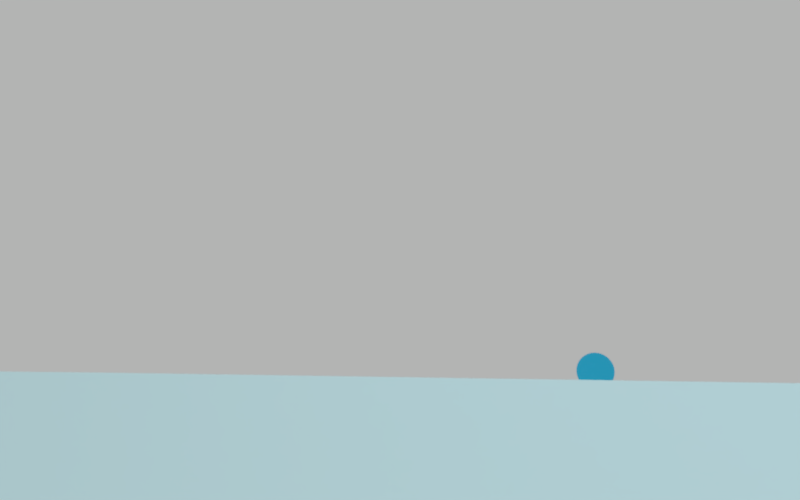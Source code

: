 # Source: RenderSketchGame-RyanGreen-0815.blend  (saved by Blender 2.71.0; exported with 4.5.12 LTS)
import bpy
from mathutils import Matrix  # noqa: F401  (used for matrix-valued properties, if any)

bpy.ops.wm.read_factory_settings(use_empty=True)
scene = bpy.context.scene
scene.name = 'Scene'

# ---- collections
col_collection_1 = bpy.data.collections.new('Collection 1'); scene.collection.children.link(col_collection_1)

# ---- materials (node trees are filled in below, after node groups)
mat_material_002 = bpy.data.materials.new('Material.002')
mat_material_002.alpha_threshold = 0.0
mat_material_002.roughness = 0.5
mat_material_002.line_color = (0.0, 0.0, 0.0, 1.0)
mat_material_001 = bpy.data.materials.new('Material.001')
mat_material_001.alpha_threshold = 0.0
mat_material_001.roughness = 0.5
mat_material_001.line_color = (0.0, 0.0, 0.0, 1.0)

# ---- material node trees
mat_material_002.use_nodes = True; mat_material_002.node_tree.nodes.clear()
_N = mat_material_002.node_tree.nodes; _L = mat_material_002.node_tree.links
n0 = _N.new('ShaderNodeOutputMaterial'); n0.name = 'Material Output'; n0.location = (300, 300)
n1 = _N.new('ShaderNodeBsdfDiffuse'); n1.name = 'Diffuse BSDF'; n1.location = (10, 300)
n1.inputs[0].default_value = (0.6628, 0.8, 0.8, 1.0)
n1.inputs[1].default_value = 1.0
_L.new(n1.outputs[0], n0.inputs[0])
n0.is_active_output = True
mat_material_001.use_nodes = True; mat_material_001.node_tree.nodes.clear()
_N = mat_material_001.node_tree.nodes; _L = mat_material_001.node_tree.links
n0 = _N.new('ShaderNodeOutputMaterial'); n0.name = 'Material Output'; n0.location = (300, 300)
n1 = _N.new('ShaderNodeBsdfGlass'); n1.name = 'Glass BSDF'; n1.location = (100, 300)
n1.distribution = 'BECKMANN'
n1.inputs[0].default_value = (0.3967, 0.7802, 1.0, 1.0)
n1.inputs[1].default_value = 0.1
n1.inputs[2].default_value = 1.199
_L.new(n1.outputs[0], n0.inputs[0])
n0.is_active_output = True

# ---- world
world_world = bpy.data.worlds.new('World'); scene.world = world_world
world_world.use_nodes = True; world_world.node_tree.nodes.clear()
_N = world_world.node_tree.nodes; _L = world_world.node_tree.links
n0 = _N.new('ShaderNodeOutputWorld'); n0.name = 'World Output'; n0.location = (300, 300)
n1 = _N.new('ShaderNodeBackground'); n1.name = 'Background'; n1.location = (10, 300)
n1.inputs[0].default_value = (0.3931, 0.3931, 0.3931, 1.0)
n1.inputs[1].default_value = 1.4
_L.new(n1.outputs[0], n0.inputs[0])
n0.is_active_output = True
world_world.color = (0.05088, 0.05088, 0.05088)
world_world.use_sun_shadow = False
world_world.sun_shadow_jitter_overblur = 0.0
world_world.cycles.sampling_method = 'MANUAL'
world_world.cycles.sample_map_resolution = 256

# ---- cameras
cam_camera = bpy.data.cameras.new('Camera')
cam_camera.clip_end = 100.0
cam_camera.lens = 26.6
cam_camera.sensor_width = 32.0
cam_camera.sensor_height = 18.0
cam_camera.ortho_scale = 7.314
cam_camera.dof.use_dof = True
cam_camera.dof.focus_distance = 1.2
cam_camera.dof.aperture_fstop = 13.3

# ---- lights
light_lamp = bpy.data.lights.new('Lamp', 'SUN')
light_lamp.color = (0.3726, 0.8336, 1.0)
light_lamp.transmission_factor = 0.0
light_lamp.cutoff_distance = 30.0
light_lamp.angle = 2.147
light_lamp.energy = 10.1
light_lamp.shadow_buffer_clip_start = 1.001
light_lamp.shadow_soft_size = 1.842
light_lamp.shadow_cascade_max_distance = 1000.0
light_lamp.cycles.use_multiple_importance_sampling = False

# ---- meshes
me_plane = bpy.data.meshes.new('Plane')
me_plane.from_pydata([(-1.0, -1.0, 0.0), (1.0, -1.0, 0.0), (-1.0, 1.0, 0.0), (1.0, 1.0, 0.0)], [], [(0, 1, 3, 2)])
me_plane.materials.append(mat_material_002)
me_plane.use_remesh_preserve_volume = False
me_plane.use_remesh_preserve_attributes = False
me_plane.use_mirror_vertex_groups = False
me_plane.update()
me_sphere = bpy.data.meshes.new('Sphere')
me_sphere.from_pydata([(-0.1951, 0.0, 0.7082), (-0.3827, 0.0, 0.6872), (-0.5556, 0.0, 0.643), (-0.7071, 0.0, 0.5707), (-0.8315, 0.0, 0.4679), (-0.9239, 0.0, 0.3351), (-0.9808, 0.0, 0.1782), (-1.0, 0.0, 0.01734), (-0.9808, 0.0, -0.1324), (-0.9239, 0.0, -0.2567), (-0.8315, 0.0, -0.3496), (-0.7071, 0.0, -0.4107), (-0.5556, 0.0, -0.4436), (-0.3827, 0.0, -0.4553), (-0.1951, 0.0, -0.4547), (-0.1913, 0.03806, 0.7082), (-0.3753, 0.07466, 0.6872), (-0.5449, 0.1084, 0.643), (-0.6935, 0.1379, 0.5707), (-0.8155, 0.1622, 0.4679), (-0.9061, 0.1802, 0.3351), (-0.9619, 0.1913, 0.1782), (-0.9808, 0.1951, 0.01734), (-0.9619, 0.1913, -0.1324), (-0.9061, 0.1802, -0.2567), (-0.8155, 0.1622, -0.3496), (-0.6935, 0.1379, -0.4107), (-0.5449, 0.1084, -0.4436), (-0.3753, 0.07466, -0.4553), (-0.1913, 0.03806, -0.4547), (-0.1802, 0.07466, 0.7082), (-0.3536, 0.1464, 0.6872), (-0.5133, 0.2126, 0.643), (-0.6533, 0.2706, 0.5707), (-0.7682, 0.3182, 0.4679), (-0.8536, 0.3536, 0.3351), (-0.9061, 0.3753, 0.1782), (-0.9239, 0.3827, 0.01734), (-0.9061, 0.3753, -0.1324), (-0.8536, 0.3536, -0.2567), (-0.7682, 0.3182, -0.3496), (-0.6533, 0.2706, -0.4107), (-0.5133, 0.2126, -0.4436), (-0.3536, 0.1464, -0.4553), (-0.1802, 0.07466, -0.4547), (-0.1622, 0.1084, 0.7082), (-0.3182, 0.2126, 0.6872), (-0.4619, 0.3087, 0.643), (-0.5879, 0.3928, 0.5707), (-0.6913, 0.4619, 0.4679), (-0.7682, 0.5133, 0.3351), (-0.8155, 0.5449, 0.1782), (-0.8315, 0.5556, 0.01734), (-0.8155, 0.5449, -0.1324), (-0.7682, 0.5133, -0.2567), (-0.6913, 0.4619, -0.3496), (-0.5879, 0.3928, -0.4107), (-0.4619, 0.3087, -0.4436), (-0.3182, 0.2126, -0.4553), (-0.1622, 0.1084, -0.4547), (-0.1379, 0.1379, 0.7082), (-0.2706, 0.2706, 0.6872), (-0.3928, 0.3928, 0.643), (-0.5, 0.5, 0.5707), (-0.5879, 0.5879, 0.4679), (-0.6533, 0.6533, 0.3351), (-0.6935, 0.6935, 0.1782), (-0.7071, 0.7071, 0.01734), (-0.6935, 0.6935, -0.1324), (-0.6533, 0.6533, -0.2567), (-0.5879, 0.5879, -0.3496), (-0.5, 0.5, -0.4107), (-0.3928, 0.3928, -0.4436), (-0.2706, 0.2706, -0.4553), (-0.1379, 0.1379, -0.4547), (-0.1084, 0.1622, 0.7082), (-0.2126, 0.3182, 0.6872), (-0.3087, 0.4619, 0.643), (-0.3928, 0.5879, 0.5707), (-0.4619, 0.6913, 0.4679), (-0.5133, 0.7682, 0.3351), (-0.5449, 0.8155, 0.1782), (-0.5556, 0.8315, 0.01734), (-0.5449, 0.8155, -0.1324), (-0.5133, 0.7682, -0.2567), (-0.4619, 0.6913, -0.3496), (-0.3928, 0.5879, -0.4107), (-0.3087, 0.4619, -0.4436), (-0.2126, 0.3182, -0.4553), (-0.1084, 0.1622, -0.4547), (-0.07466, 0.1802, 0.7082), (-0.1464, 0.3536, 0.6872), (-0.2126, 0.5133, 0.643), (-0.2706, 0.6533, 0.5707), (-0.3182, 0.7682, 0.4679), (-0.3536, 0.8536, 0.3351), (-0.3753, 0.9061, 0.1782), (-0.3827, 0.9239, 0.01734), (-0.3753, 0.9061, -0.1324), (-0.3536, 0.8536, -0.2567), (-0.3182, 0.7682, -0.3496), (-0.2706, 0.6533, -0.4107), (-0.2126, 0.5133, -0.4436), (-0.1464, 0.3536, -0.4553), (-0.07466, 0.1802, -0.4547), (-0.03806, 0.1913, 0.7082), (-0.07466, 0.3753, 0.6872), (-0.1084, 0.5449, 0.643), (-0.1379, 0.6935, 0.5707), (-0.1622, 0.8155, 0.4679), (-0.1802, 0.9061, 0.3351), (-0.1913, 0.9619, 0.1782), (-0.1951, 0.9808, 0.01734), (-0.1913, 0.9619, -0.1324), (-0.1802, 0.9061, -0.2567), (-0.1622, 0.8155, -0.3496), (-0.1379, 0.6935, -0.4107), (-0.1084, 0.5449, -0.4436), (-0.07466, 0.3753, -0.4553), (-0.03806, 0.1913, -0.4547), (3.266e-07, 0.1951, 0.7082), (3.192e-07, 0.3827, 0.6872), (3.117e-07, 0.5556, 0.643), (3.192e-07, 0.7071, 0.5707), (3.341e-07, 0.8315, 0.4679), (2.745e-07, 0.9239, 0.3351), (3.937e-07, 0.9808, 0.1782), (3.788e-07, 1.0, 0.01734), (3.937e-07, 0.9808, -0.1324), (2.298e-07, 0.9239, -0.2567), (3.341e-07, 0.8315, -0.3496), (3.192e-07, 0.7071, -0.4107), (3.415e-07, 0.5556, -0.4436), (3.043e-07, 0.3827, -0.4553), (3.08e-07, 0.1951, -0.4547), (0.03806, 0.1913, 0.7082), (0.07466, 0.3753, 0.6872), (0.1084, 0.5449, 0.643), (0.138, 0.6935, 0.5707), (0.1622, 0.8155, 0.4679), (0.1802, 0.9061, 0.3351), (0.1913, 0.9619, 0.1782), (0.1951, 0.9808, 0.01734), (0.1913, 0.9619, -0.1324), (0.1802, 0.9061, -0.2567), (0.1622, 0.8155, -0.3496), (0.138, 0.6935, -0.4107), (0.1084, 0.5449, -0.4436), (0.07466, 0.3753, -0.4553), (0.03806, 0.1913, -0.4547), (0.07466, 0.1802, 0.7082), (0.1464, 0.3536, 0.6872), (0.2126, 0.5133, 0.643), (0.2706, 0.6533, 0.5707), (0.3182, 0.7682, 0.4679), (0.3536, 0.8536, 0.3351), (0.3753, 0.9061, 0.1782), (0.3827, 0.9239, 0.01734), (0.3753, 0.9061, -0.1324), (0.3536, 0.8536, -0.2567), (0.3182, 0.7682, -0.3496), (0.2706, 0.6533, -0.4107), (0.2126, 0.5133, -0.4436), (0.1464, 0.3536, -0.4553), (0.07466, 0.1802, -0.4547), (0.1084, 0.1622, 0.7082), (0.2126, 0.3182, 0.6872), (0.3087, 0.4619, 0.643), (0.3928, 0.5879, 0.5707), (0.4619, 0.6913, 0.4679), (0.5133, 0.7682, 0.3351), (0.5449, 0.8155, 0.1782), (0.5556, 0.8315, 0.01734), (0.5449, 0.8155, -0.1324), (0.5133, 0.7682, -0.2567), (0.4619, 0.6913, -0.3496), (0.3928, 0.5879, -0.4107), (0.3087, 0.4619, -0.4436), (0.2126, 0.3182, -0.4553), (0.1084, 0.1622, -0.4547), (0.138, 0.1379, 0.7082), (0.2706, 0.2706, 0.6872), (0.3928, 0.3928, 0.643), (0.5, 0.5, 0.5707), (0.5879, 0.5879, 0.4679), (0.6533, 0.6533, 0.3351), (0.6935, 0.6935, 0.1782), (0.7071, 0.7071, 0.01734), (0.6935, 0.6935, -0.1324), (0.6533, 0.6533, -0.2567), (0.5879, 0.5879, -0.3496), (0.5, 0.5, -0.4107), (0.3928, 0.3928, -0.4436), (0.2706, 0.2706, -0.4553), (0.138, 0.1379, -0.4547), (0.1622, 0.1084, 0.7082), (0.3182, 0.2126, 0.6872), (0.4619, 0.3087, 0.643), (0.5879, 0.3928, 0.5707), (0.6913, 0.4619, 0.4679), (0.7682, 0.5133, 0.3351), (0.8155, 0.5449, 0.1782), (0.8315, 0.5556, 0.01734), (0.8155, 0.5449, -0.1324), (0.7682, 0.5133, -0.2567), (0.6913, 0.4619, -0.3496), (0.5879, 0.3928, -0.4107), (0.4619, 0.3087, -0.4436), (0.3182, 0.2126, -0.4553), (0.1622, 0.1084, -0.4547), (0.1802, 0.07466, 0.7082), (0.3536, 0.1464, 0.6872), (0.5133, 0.2126, 0.643), (0.6533, 0.2706, 0.5707), (0.7682, 0.3182, 0.4679), (0.8536, 0.3536, 0.3351), (0.9061, 0.3753, 0.1782), (0.9239, 0.3827, 0.01734), (0.9061, 0.3753, -0.1324), (0.8536, 0.3536, -0.2567), (0.7682, 0.3182, -0.3496), (0.6533, 0.2706, -0.4107), (0.5133, 0.2126, -0.4436), (0.3536, 0.1464, -0.4553), (0.1802, 0.07466, -0.4547), (0.1913, 0.03806, 0.7082), (0.3753, 0.07466, 0.6872), (0.5449, 0.1084, 0.643), (0.6935, 0.1379, 0.5707), (0.8155, 0.1622, 0.4679), (0.9061, 0.1802, 0.3351), (0.9619, 0.1913, 0.1782), (0.9808, 0.1951, 0.01734), (0.9619, 0.1913, -0.1324), (0.9061, 0.1802, -0.2567), (0.8155, 0.1622, -0.3496), (0.6935, 0.1379, -0.4107), (0.5449, 0.1084, -0.4436), (0.3753, 0.07466, -0.4553), (0.1913, 0.03806, -0.4547), (0.1951, -7.212e-09, 0.7082), (0.3827, 4.122e-08, 0.6872), (0.5556, 2.632e-08, 0.643), (0.7071, -2.584e-08, 0.5707), (0.8315, -8.544e-08, 0.4679), (0.9239, 6.357e-08, 0.3351), (0.9808, -8.544e-08, 0.1782), (1.0, -1.003e-07, 0.01734), (0.9808, -8.544e-08, -0.1324), (0.9239, 6.357e-08, -0.2567), (0.8315, -8.544e-08, -0.3496), (0.7071, -2.584e-08, -0.4107), (0.5556, -1.094e-08, -0.4436), (0.3827, 3.964e-09, -0.4553), (0.1951, 3.964e-09, -0.4547), (3.258e-07, 0.0, -0.4522), (0.1913, -0.03806, 0.7082), (0.3753, -0.07466, 0.6872), (0.5449, -0.1084, 0.643), (0.6935, -0.1379, 0.5707), (0.8155, -0.1622, 0.4679), (0.9061, -0.1802, 0.3351), (0.9619, -0.1913, 0.1782), (0.9808, -0.1951, 0.01734), (0.9619, -0.1913, -0.1324), (0.9061, -0.1802, -0.2567), (0.8155, -0.1622, -0.3496), (0.6935, -0.1379, -0.4107), (0.5449, -0.1084, -0.4436), (0.3753, -0.07466, -0.4553), (0.1913, -0.03806, -0.4547), (0.1802, -0.07466, 0.7082), (0.3536, -0.1464, 0.6872), (0.5133, -0.2126, 0.643), (0.6533, -0.2706, 0.5707), (0.7682, -0.3182, 0.4679), (0.8536, -0.3536, 0.3351), (0.9061, -0.3753, 0.1782), (0.9239, -0.3827, 0.01734), (0.9061, -0.3753, -0.1324), (0.8536, -0.3536, -0.2567), (0.7682, -0.3182, -0.3496), (0.6533, -0.2706, -0.4107), (0.5133, -0.2126, -0.4436), (0.3536, -0.1464, -0.4553), (0.1802, -0.07466, -0.4547), (0.1622, -0.1084, 0.7082), (0.3182, -0.2126, 0.6872), (0.4619, -0.3087, 0.643), (0.5879, -0.3928, 0.5707), (0.6913, -0.4619, 0.4679), (0.7682, -0.5133, 0.3351), (0.8155, -0.5449, 0.1782), (0.8315, -0.5556, 0.01734), (0.8155, -0.5449, -0.1324), (0.7682, -0.5133, -0.2567), (0.6913, -0.4619, -0.3496), (0.5879, -0.3928, -0.4107), (0.4619, -0.3087, -0.4436), (0.3182, -0.2126, -0.4553), (0.1622, -0.1084, -0.4547), (0.138, -0.1379, 0.7082), (0.2706, -0.2706, 0.6872), (0.3928, -0.3928, 0.643), (0.5, -0.5, 0.5707), (0.5879, -0.5879, 0.4679), (0.6533, -0.6533, 0.3351), (0.6935, -0.6935, 0.1782), (0.7071, -0.7071, 0.01734), (0.6935, -0.6935, -0.1324), (0.6533, -0.6533, -0.2567), (0.5879, -0.5879, -0.3496), (0.5, -0.5, -0.4107), (0.3928, -0.3928, -0.4436), (0.2706, -0.2706, -0.4553), (0.1379, -0.1379, -0.4547), (0.1084, -0.1622, 0.7082), (0.2126, -0.3182, 0.6872), (0.3087, -0.4619, 0.643), (0.3928, -0.5879, 0.5707), (0.4619, -0.6913, 0.4679), (0.5133, -0.7682, 0.3351), (0.5449, -0.8155, 0.1782), (0.5556, -0.8315, 0.01734), (0.5449, -0.8155, -0.1324), (0.5133, -0.7682, -0.2567), (0.4619, -0.6913, -0.3496), (0.3928, -0.5879, -0.4107), (0.3087, -0.4619, -0.4436), (0.2126, -0.3182, -0.4553), (0.1084, -0.1622, -0.4547), (0.07466, -0.1802, 0.7082), (0.1464, -0.3536, 0.6872), (0.2126, -0.5133, 0.643), (0.2706, -0.6533, 0.5707), (0.3182, -0.7682, 0.4679), (0.3536, -0.8536, 0.3351), (0.3753, -0.9061, 0.1782), (0.3827, -0.9239, 0.01734), (0.3753, -0.9061, -0.1324), (0.3536, -0.8536, -0.2567), (0.3182, -0.7682, -0.3496), (0.2706, -0.6533, -0.4107), (0.2126, -0.5133, -0.4436), (0.1464, -0.3536, -0.4553), (0.07466, -0.1802, -0.4547), (0.03806, -0.1913, 0.7082), (0.07466, -0.3753, 0.6872), (0.1084, -0.5449, 0.643), (0.1379, -0.6935, 0.5707), (0.1622, -0.8155, 0.4679), (0.1802, -0.9061, 0.3351), (0.1913, -0.9619, 0.1782), (0.1951, -0.9808, 0.01734), (0.1913, -0.9619, -0.1324), (0.1802, -0.9061, -0.2567), (0.1622, -0.8155, -0.3496), (0.1379, -0.6935, -0.4107), (0.1084, -0.5449, -0.4436), (0.07466, -0.3753, -0.4553), (0.03806, -0.1913, -0.4547), (3.117e-07, -0.1951, 0.7082), (2.819e-07, -0.3827, 0.6872), (2.819e-07, -0.5556, 0.643), (1.851e-07, -0.7071, 0.5707), (1.404e-07, -0.8315, 0.4679), (3.192e-07, -0.9239, 0.3351), (9.567e-08, -0.9808, 0.1782), (1.404e-07, -1.0, 0.01734), (9.567e-08, -0.9808, -0.1324), (3.192e-07, -0.9239, -0.2567), (1.404e-07, -0.8315, -0.3496), (1.851e-07, -0.7071, -0.4107), (2.596e-07, -0.5556, -0.4436), (2.521e-07, -0.3827, -0.4553), (3.155e-07, -0.1951, -0.4547), (-0.03806, -0.1913, 0.7082), (-0.07466, -0.3753, 0.6872), (-0.1084, -0.5449, 0.643), (-0.1379, -0.6935, 0.5707), (-0.1622, -0.8155, 0.4679), (-0.1802, -0.9061, 0.3351), (-0.1913, -0.9619, 0.1782), (-0.1951, -0.9808, 0.01734), (-0.1913, -0.9619, -0.1324), (-0.1802, -0.9061, -0.2567), (-0.1622, -0.8155, -0.3496), (-0.1379, -0.6935, -0.4107), (-0.1084, -0.5449, -0.4436), (-0.07466, -0.3753, -0.4553), (-0.03806, -0.1913, -0.4547), (-0.07466, -0.1802, 0.7082), (-0.1464, -0.3536, 0.6872), (-0.2126, -0.5133, 0.643), (-0.2706, -0.6533, 0.5707), (-0.3182, -0.7682, 0.4679), (-0.3536, -0.8536, 0.3351), (-0.3753, -0.9061, 0.1782), (-0.3827, -0.9239, 0.01734), (-0.3753, -0.9061, -0.1324), (-0.3536, -0.8536, -0.2567), (-0.3182, -0.7682, -0.3496), (-0.2706, -0.6533, -0.4107), (-0.2126, -0.5133, -0.4436), (-0.1464, -0.3536, -0.4553), (-0.07466, -0.1802, -0.4547), (-0.1084, -0.1622, 0.7082), (-0.2126, -0.3182, 0.6872), (-0.3087, -0.4619, 0.643), (-0.3928, -0.5879, 0.5707), (-0.4619, -0.6913, 0.4679), (-0.5133, -0.7682, 0.3351), (-0.5449, -0.8155, 0.1782), (-0.5556, -0.8315, 0.01734), (-0.5449, -0.8155, -0.1324), (-0.5133, -0.7682, -0.2567), (-0.4619, -0.6913, -0.3496), (-0.3928, -0.5879, -0.4107), (-0.3087, -0.4619, -0.4436), (-0.2126, -0.3182, -0.4553), (-0.1084, -0.1622, -0.4547), (-0.1379, -0.1379, 0.7082), (-0.2706, -0.2706, 0.6872), (-0.3928, -0.3928, 0.643), (-0.5, -0.5, 0.5707), (-0.5879, -0.5879, 0.4679), (-0.6533, -0.6533, 0.3351), (-0.6935, -0.6935, 0.1782), (-0.7071, -0.7071, 0.01734), (-0.6935, -0.6935, -0.1324), (-0.6533, -0.6533, -0.2567), (-0.5879, -0.5879, -0.3496), (-0.5, -0.5, -0.4107), (-0.3928, -0.3928, -0.4436), (-0.2706, -0.2706, -0.4553), (-0.1379, -0.1379, -0.4547), (-0.1622, -0.1084, 0.7082), (-0.3182, -0.2126, 0.6872), (-0.4619, -0.3087, 0.643), (-0.5879, -0.3928, 0.5707), (-0.6913, -0.4619, 0.4679), (-0.7682, -0.5133, 0.3351), (-0.8155, -0.5449, 0.1782), (-0.8315, -0.5556, 0.01734), (-0.8155, -0.5449, -0.1324), (-0.7682, -0.5133, -0.2567), (-0.6913, -0.4619, -0.3496), (-0.5879, -0.3928, -0.4107), (-0.4619, -0.3087, -0.4436), (-0.3182, -0.2126, -0.4553), (-0.1622, -0.1084, -0.4547), (2.48e-08, -1.247e-07, 0.7134), (-0.1802, -0.07466, 0.7082), (-0.3536, -0.1464, 0.6872), (-0.5133, -0.2126, 0.643), (-0.6533, -0.2706, 0.5707), (-0.7682, -0.3182, 0.4679), (-0.8536, -0.3536, 0.3351), (-0.9061, -0.3753, 0.1782), (-0.9239, -0.3827, 0.01734), (-0.9061, -0.3753, -0.1324), (-0.8536, -0.3536, -0.2567), (-0.7682, -0.3182, -0.3496), (-0.6533, -0.2706, -0.4107), (-0.5133, -0.2126, -0.4436), (-0.3536, -0.1464, -0.4553), (-0.1802, -0.07466, -0.4547), (-0.1913, -0.03806, 0.7082), (-0.3753, -0.07466, 0.6872), (-0.5449, -0.1084, 0.643), (-0.6935, -0.1379, 0.5707), (-0.8155, -0.1622, 0.4679), (-0.9061, -0.1802, 0.3351), (-0.9619, -0.1913, 0.1782), (-0.9808, -0.1951, 0.01734), (-0.9619, -0.1913, -0.1324), (-0.9061, -0.1802, -0.2567), (-0.8155, -0.1622, -0.3496), (-0.6935, -0.1379, -0.4107), (-0.5449, -0.1084, -0.4436), (-0.3753, -0.07466, -0.4553), (-0.1913, -0.03806, -0.4547)], [], [(8, 7, 22, 23), (6, 5, 20, 21), (4, 3, 18, 19), (2, 1, 16, 17), (13, 12, 27, 28), (11, 10, 25, 26), (9, 8, 23, 24), (7, 6, 21, 22), (5, 4, 19, 20), (3, 2, 17, 18), (14, 13, 28, 29), (1, 0, 15, 16), (12, 11, 26, 27), (10, 9, 24, 25), (18, 17, 32, 33), (29, 28, 43, 44), (16, 15, 30, 31), (27, 26, 41, 42), (25, 24, 39, 40), (23, 22, 37, 38), (21, 20, 35, 36), (19, 18, 33, 34), (17, 16, 31, 32), (28, 27, 42, 43), (26, 25, 40, 41), (24, 23, 38, 39), (22, 21, 36, 37), (20, 19, 34, 35), (33, 32, 47, 48), (44, 43, 58, 59), (31, 30, 45, 46), (42, 41, 56, 57), (40, 39, 54, 55), (38, 37, 52, 53), (36, 35, 50, 51), (34, 33, 48, 49), (32, 31, 46, 47), (43, 42, 57, 58), (41, 40, 55, 56), (39, 38, 53, 54), (37, 36, 51, 52), (35, 34, 49, 50), (48, 47, 62, 63), (59, 58, 73, 74), (46, 45, 60, 61), (57, 56, 71, 72), (55, 54, 69, 70), (53, 52, 67, 68), (51, 50, 65, 66), (49, 48, 63, 64), (47, 46, 61, 62), (58, 57, 72, 73), (56, 55, 70, 71), (54, 53, 68, 69), (52, 51, 66, 67), (50, 49, 64, 65), (63, 62, 77, 78), (74, 73, 88, 89), (61, 60, 75, 76), (72, 71, 86, 87), (70, 69, 84, 85), (68, 67, 82, 83), (66, 65, 80, 81), (64, 63, 78, 79), (62, 61, 76, 77), (73, 72, 87, 88), (71, 70, 85, 86), (69, 68, 83, 84), (67, 66, 81, 82), (65, 64, 79, 80), (78, 77, 92, 93), (89, 88, 103, 104), (76, 75, 90, 91), (87, 86, 101, 102), (85, 84, 99, 100), (83, 82, 97, 98), (81, 80, 95, 96), (79, 78, 93, 94), (77, 76, 91, 92), (88, 87, 102, 103), (86, 85, 100, 101), (84, 83, 98, 99), (82, 81, 96, 97), (80, 79, 94, 95), (93, 92, 107, 108), (104, 103, 118, 119), (91, 90, 105, 106), (102, 101, 116, 117), (100, 99, 114, 115), (98, 97, 112, 113), (96, 95, 110, 111), (94, 93, 108, 109), (92, 91, 106, 107), (103, 102, 117, 118), (101, 100, 115, 116), (99, 98, 113, 114), (97, 96, 111, 112), (95, 94, 109, 110), (108, 107, 122, 123), (119, 118, 133, 134), (106, 105, 120, 121), (117, 116, 131, 132), (115, 114, 129, 130), (113, 112, 127, 128), (111, 110, 125, 126), (109, 108, 123, 124), (107, 106, 121, 122), (118, 117, 132, 133), (116, 115, 130, 131), (114, 113, 128, 129), (112, 111, 126, 127), (110, 109, 124, 125), (123, 122, 137, 138), (134, 133, 148, 149), (121, 120, 135, 136), (132, 131, 146, 147), (130, 129, 144, 145), (128, 127, 142, 143), (126, 125, 140, 141), (124, 123, 138, 139), (122, 121, 136, 137), (133, 132, 147, 148), (131, 130, 145, 146), (129, 128, 143, 144), (127, 126, 141, 142), (125, 124, 139, 140), (138, 137, 152, 153), (149, 148, 163, 164), (136, 135, 150, 151), (147, 146, 161, 162), (145, 144, 159, 160), (143, 142, 157, 158), (141, 140, 155, 156), (139, 138, 153, 154), (137, 136, 151, 152), (148, 147, 162, 163), (146, 145, 160, 161), (144, 143, 158, 159), (142, 141, 156, 157), (140, 139, 154, 155), (153, 152, 167, 168), (164, 163, 178, 179), (151, 150, 165, 166), (162, 161, 176, 177), (160, 159, 174, 175), (158, 157, 172, 173), (156, 155, 170, 171), (154, 153, 168, 169), (152, 151, 166, 167), (163, 162, 177, 178), (161, 160, 175, 176), (159, 158, 173, 174), (157, 156, 171, 172), (155, 154, 169, 170), (168, 167, 182, 183), (179, 178, 193, 194), (166, 165, 180, 181), (177, 176, 191, 192), (175, 174, 189, 190), (173, 172, 187, 188), (171, 170, 185, 186), (169, 168, 183, 184), (167, 166, 181, 182), (178, 177, 192, 193), (176, 175, 190, 191), (174, 173, 188, 189), (172, 171, 186, 187), (170, 169, 184, 185), (183, 182, 197, 198), (194, 193, 208, 209), (181, 180, 195, 196), (192, 191, 206, 207), (190, 189, 204, 205), (188, 187, 202, 203), (186, 185, 200, 201), (184, 183, 198, 199), (182, 181, 196, 197), (193, 192, 207, 208), (191, 190, 205, 206), (189, 188, 203, 204), (187, 186, 201, 202), (185, 184, 199, 200), (198, 197, 212, 213), (209, 208, 223, 224), (196, 195, 210, 211), (207, 206, 221, 222), (205, 204, 219, 220), (203, 202, 217, 218), (201, 200, 215, 216), (199, 198, 213, 214), (197, 196, 211, 212), (208, 207, 222, 223), (206, 205, 220, 221), (204, 203, 218, 219), (202, 201, 216, 217), (200, 199, 214, 215), (213, 212, 227, 228), (224, 223, 238, 239), (211, 210, 225, 226), (222, 221, 236, 237), (220, 219, 234, 235), (218, 217, 232, 233), (216, 215, 230, 231), (214, 213, 228, 229), (212, 211, 226, 227), (223, 222, 237, 238), (221, 220, 235, 236), (219, 218, 233, 234), (217, 216, 231, 232), (215, 214, 229, 230), (228, 227, 242, 243), (239, 238, 253, 254), (226, 225, 240, 241), (237, 236, 251, 252), (235, 234, 249, 250), (233, 232, 247, 248), (231, 230, 245, 246), (229, 228, 243, 244), (227, 226, 241, 242), (238, 237, 252, 253), (236, 235, 250, 251), (234, 233, 248, 249), (232, 231, 246, 247), (230, 229, 244, 245), (243, 242, 258, 259), (254, 253, 269, 270), (241, 240, 256, 257), (252, 251, 267, 268), (250, 249, 265, 266), (248, 247, 263, 264), (246, 245, 261, 262), (244, 243, 259, 260), (242, 241, 257, 258), (253, 252, 268, 269), (251, 250, 266, 267), (249, 248, 264, 265), (247, 246, 262, 263), (245, 244, 260, 261), (259, 258, 273, 274), (270, 269, 284, 285), (257, 256, 271, 272), (268, 267, 282, 283), (266, 265, 280, 281), (264, 263, 278, 279), (262, 261, 276, 277), (260, 259, 274, 275), (258, 257, 272, 273), (269, 268, 283, 284), (267, 266, 281, 282), (265, 264, 279, 280), (263, 262, 277, 278), (261, 260, 275, 276), (274, 273, 288, 289), (285, 284, 299, 300), (272, 271, 286, 287), (283, 282, 297, 298), (281, 280, 295, 296), (279, 278, 293, 294), (277, 276, 291, 292), (275, 274, 289, 290), (273, 272, 287, 288), (284, 283, 298, 299), (282, 281, 296, 297), (280, 279, 294, 295), (278, 277, 292, 293), (276, 275, 290, 291), (289, 288, 303, 304), (300, 299, 314, 315), (287, 286, 301, 302), (298, 297, 312, 313), (296, 295, 310, 311), (294, 293, 308, 309), (292, 291, 306, 307), (290, 289, 304, 305), (288, 287, 302, 303), (299, 298, 313, 314), (297, 296, 311, 312), (295, 294, 309, 310), (293, 292, 307, 308), (291, 290, 305, 306), (304, 303, 318, 319), (315, 314, 329, 330), (302, 301, 316, 317), (313, 312, 327, 328), (311, 310, 325, 326), (309, 308, 323, 324), (307, 306, 321, 322), (305, 304, 319, 320), (303, 302, 317, 318), (314, 313, 328, 329), (312, 311, 326, 327), (310, 309, 324, 325), (308, 307, 322, 323), (306, 305, 320, 321), (319, 318, 333, 334), (330, 329, 344, 345), (317, 316, 331, 332), (328, 327, 342, 343), (326, 325, 340, 341), (324, 323, 338, 339), (322, 321, 336, 337), (320, 319, 334, 335), (318, 317, 332, 333), (329, 328, 343, 344), (327, 326, 341, 342), (325, 324, 339, 340), (323, 322, 337, 338), (321, 320, 335, 336), (334, 333, 348, 349), (345, 344, 359, 360), (332, 331, 346, 347), (343, 342, 357, 358), (341, 340, 355, 356), (339, 338, 353, 354), (337, 336, 351, 352), (335, 334, 349, 350), (333, 332, 347, 348), (344, 343, 358, 359), (342, 341, 356, 357), (340, 339, 354, 355), (338, 337, 352, 353), (336, 335, 350, 351), (349, 348, 363, 364), (360, 359, 374, 375), (347, 346, 361, 362), (358, 357, 372, 373), (356, 355, 370, 371), (354, 353, 368, 369), (352, 351, 366, 367), (350, 349, 364, 365), (348, 347, 362, 363), (359, 358, 373, 374), (357, 356, 371, 372), (355, 354, 369, 370), (353, 352, 367, 368), (351, 350, 365, 366), (364, 363, 378, 379), (375, 374, 389, 390), (362, 361, 376, 377), (373, 372, 387, 388), (371, 370, 385, 386), (369, 368, 383, 384), (367, 366, 381, 382), (365, 364, 379, 380), (363, 362, 377, 378), (374, 373, 388, 389), (372, 371, 386, 387), (370, 369, 384, 385), (368, 367, 382, 383), (366, 365, 380, 381), (379, 378, 393, 394), (390, 389, 404, 405), (377, 376, 391, 392), (388, 387, 402, 403), (386, 385, 400, 401), (384, 383, 398, 399), (382, 381, 396, 397), (380, 379, 394, 395), (378, 377, 392, 393), (389, 388, 403, 404), (387, 386, 401, 402), (385, 384, 399, 400), (383, 382, 397, 398), (381, 380, 395, 396), (394, 393, 408, 409), (405, 404, 419, 420), (392, 391, 406, 407), (403, 402, 417, 418), (401, 400, 415, 416), (399, 398, 413, 414), (397, 396, 411, 412), (395, 394, 409, 410), (393, 392, 407, 408), (404, 403, 418, 419), (402, 401, 416, 417), (400, 399, 414, 415), (398, 397, 412, 413), (396, 395, 410, 411), (409, 408, 423, 424), (420, 419, 434, 435), (407, 406, 421, 422), (418, 417, 432, 433), (416, 415, 430, 431), (414, 413, 428, 429), (412, 411, 426, 427), (410, 409, 424, 425), (408, 407, 422, 423), (419, 418, 433, 434), (417, 416, 431, 432), (415, 414, 429, 430), (413, 412, 427, 428), (411, 410, 425, 426), (424, 423, 438, 439), (435, 434, 449, 450), (422, 421, 436, 437), (433, 432, 447, 448), (431, 430, 445, 446), (429, 428, 443, 444), (427, 426, 441, 442), (425, 424, 439, 440), (423, 422, 437, 438), (434, 433, 448, 449), (432, 431, 446, 447), (430, 429, 444, 445), (428, 427, 442, 443), (426, 425, 440, 441), (439, 438, 454, 455), (450, 449, 465, 466), (437, 436, 452, 453), (448, 447, 463, 464), (446, 445, 461, 462), (444, 443, 459, 460), (442, 441, 457, 458), (440, 439, 455, 456), (438, 437, 453, 454), (449, 448, 464, 465), (447, 446, 462, 463), (445, 444, 460, 461), (443, 442, 458, 459), (441, 440, 456, 457), (455, 454, 469, 470), (466, 465, 480, 481), (453, 452, 467, 468), (464, 463, 478, 479), (462, 461, 476, 477), (460, 459, 474, 475), (458, 457, 472, 473), (456, 455, 470, 471), (454, 453, 468, 469), (465, 464, 479, 480), (463, 462, 477, 478), (461, 460, 475, 476), (459, 458, 473, 474), (457, 456, 471, 472), (255, 14, 29), (0, 451, 15), (255, 29, 44), (15, 451, 30), (255, 44, 59), (30, 451, 45), (255, 59, 74), (45, 451, 60), (255, 74, 89), (60, 451, 75), (255, 89, 104), (75, 451, 90), (255, 104, 119), (90, 451, 105), (255, 119, 134), (105, 451, 120), (255, 134, 149), (120, 451, 135), (255, 149, 164), (135, 451, 150), (255, 164, 179), (150, 451, 165), (255, 179, 194), (165, 451, 180), (255, 194, 209), (180, 451, 195), (255, 209, 224), (195, 451, 210), (255, 224, 239), (210, 451, 225), (255, 239, 254), (225, 451, 240), (255, 254, 270), (240, 451, 256), (255, 270, 285), (256, 451, 271), (255, 285, 300), (271, 451, 286), (255, 300, 315), (286, 451, 301), (255, 315, 330), (301, 451, 316), (255, 330, 345), (316, 451, 331), (255, 345, 360), (331, 451, 346), (255, 360, 375), (346, 451, 361), (255, 375, 390), (361, 451, 376), (255, 390, 405), (376, 451, 391), (255, 405, 420), (391, 451, 406), (255, 420, 435), (406, 451, 421), (255, 435, 450), (421, 451, 436), (255, 450, 466), (436, 451, 452), (255, 466, 481), (452, 451, 467), (470, 469, 2, 3), (481, 480, 13, 14), (468, 467, 0, 1), (479, 478, 11, 12), (477, 476, 9, 10), (475, 474, 7, 8), (473, 472, 5, 6), (471, 470, 3, 4), (255, 481, 14), (469, 468, 1, 2), (480, 479, 12, 13), (467, 451, 0), (478, 477, 10, 11), (476, 475, 8, 9), (474, 473, 6, 7), (472, 471, 4, 5)])
me_sphere.polygons.foreach_set('use_smooth', [True] * 512)
me_sphere.materials.append(mat_material_001)
me_sphere.use_remesh_preserve_volume = False
me_sphere.use_remesh_preserve_attributes = False
me_sphere.use_mirror_vertex_groups = False
me_sphere.update()

# ---- objects
ob_empty = bpy.data.objects.new('Empty', None)
ob_plane = bpy.data.objects.new('Plane', me_plane)
ob_sphere = bpy.data.objects.new('Sphere', me_sphere)
ob_lamp = bpy.data.objects.new('Lamp', light_lamp)
ob_camera = bpy.data.objects.new('Camera', cam_camera)

# ---- transforms, parenting, visibility, modifiers, constraints
ob_empty.location = (5.506, -3.08, -0.4797)
ob_empty.empty_image_offset = (0.0, 0.0)
ob_empty.lineart.crease_threshold = 0.0
ob_plane.location = (0.0, 0.0, 0.0)
ob_plane.scale = (27.14, 27.14, 27.14)
ob_plane.lineart.crease_threshold = 0.0
_m = ob_plane.modifiers.new('ParticleSystem 1', 'PARTICLE_SYSTEM')
ob_sphere.location = (-31.39, 0.0, 0.4576)
ob_sphere.rotation_euler = (-0.0, 1.571, 0.0)
ob_sphere.lineart.crease_threshold = 0.0
_m = ob_sphere.modifiers.new('Subsurf', 'SUBSURF')
_m.show_render = False
_m.uv_smooth = 'PRESERVE_CORNERS'
_m.quality = 2
_m.levels = 2
_m.show_only_control_edges = False
ob_lamp.location = (4.076, 1.005, -12.44)
ob_lamp.rotation_euler = (4.614, -1.005, 3.847)
ob_lamp.lock_rotations_4d = False
ob_lamp.empty_display_type = 'ARROWS'
ob_lamp.color = (0.0, 0.0, 0.0, 0.0)
ob_lamp.lineart.crease_threshold = 0.0
ob_camera.location = (6.352, -2.915, 0.09534)
ob_camera.rotation_euler = (1.757, -0.01444, 1.775)
ob_camera.lock_rotations_4d = False
ob_camera.empty_display_type = 'ARROWS'
ob_camera.color = (0.0, 0.0, 0.0, 0.0)
ob_camera.display_type = 'WIRE'
ob_camera.lineart.crease_threshold = 0.0
cam_camera.dof.focus_object = ob_empty

# ---- collection membership
col_collection_1.objects.link(ob_empty)
col_collection_1.objects.link(ob_plane)
col_collection_1.objects.link(ob_sphere)
col_collection_1.objects.link(ob_lamp)
col_collection_1.objects.link(ob_camera)

# ---- scene / render settings (as saved in the file)
scene.camera = ob_camera
scene.frame_start = 1; scene.frame_end = 250; scene.frame_set(1)
scene.render.engine = 'CYCLES'
scene.render.image_settings.color_depth = '16'
scene.render.resolution_x = 1440
scene.render.resolution_y = 900
scene.render.dither_intensity = 0.0
scene.cycles.use_denoising = False
scene.cycles.samples = 500
scene.cycles.sampling_pattern = 'TABULATED_SOBOL'
scene.cycles.light_sampling_threshold = 0.0
scene.cycles.use_adaptive_sampling = False
scene.cycles.use_light_tree = False
scene.cycles.blur_glossy = 0.0
scene.cycles.volume_bounces = 1
scene.cycles.pixel_filter_type = 'GAUSSIAN'
scene.cycles.sample_clamp_direct = 1.0
scene.cycles.sample_clamp_indirect = 1.0
scene.view_settings.view_transform = 'Filmic'
scene.view_settings.exposure = 0.3846
scene.view_settings.gamma = 0.8214
scene.view_settings.use_curve_mapping = True
scene.view_settings.curve_mapping.use_clip = True
scene.view_settings.curve_mapping.clip_max_x = 1.0
scene.view_settings.curve_mapping.clip_max_y = 1.0
scene.view_settings.curve_mapping.extend = 'EXTRAPOLATED'
scene.view_settings.curve_mapping.white_level = (1.0, 1.0, 1.0)
_c = scene.view_settings.curve_mapping.curves[0]
while len(_c.points) > 2: _c.points.remove(_c.points[-1])
_c.points[0].location = (0.06417, 0.0); _c.points[0].handle_type = 'AUTO'
_c.points[1].location = (1.0, 1.0); _c.points[1].handle_type = 'AUTO'
_c = scene.view_settings.curve_mapping.curves[1]
while len(_c.points) > 2: _c.points.remove(_c.points[-1])
_c.points[0].location = (0.1016, 0.0); _c.points[0].handle_type = 'AUTO'
_c.points[1].location = (0.94652, 1.0); _c.points[1].handle_type = 'AUTO'
_c = scene.view_settings.curve_mapping.curves[2]
while len(_c.points) > 2: _c.points.remove(_c.points[-1])
_c.points[0].location = (0.0, 0.0375); _c.points[0].handle_type = 'AUTO'
_c.points[1].location = (0.40642, 0.375); _c.points[1].handle_type = 'AUTO'
_p = _c.points.new(0.93583, 1.0); _p.handle_type = 'AUTO'
_c = scene.view_settings.curve_mapping.curves[3]
while len(_c.points) > 2: _c.points.remove(_c.points[-1])
_c.points[0].location = (0.0, 0.0); _c.points[0].handle_type = 'AUTO'
_c.points[1].location = (1.0, 1.0); _c.points[1].handle_type = 'AUTO'
scene.view_settings.curve_mapping.update()
bpy.context.view_layer.update()
